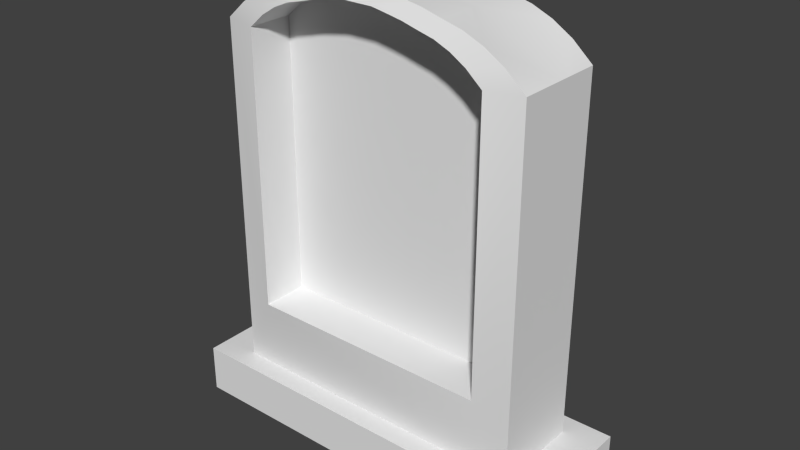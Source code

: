 # Source: Gravestone_Generic.blend  (saved by Blender 2.76.0; exported with 4.5.12 LTS)
import bpy
from mathutils import Matrix  # noqa: F401  (used for matrix-valued properties, if any)

bpy.ops.wm.read_factory_settings(use_empty=True)
scene = bpy.context.scene
scene.name = 'Scene'

# ---- collections
col_collection_1 = bpy.data.collections.new('Collection 1'); scene.collection.children.link(col_collection_1)

# ---- materials (node trees are filled in below, after node groups)
mat_material = bpy.data.materials.new('Material')
mat_material.alpha_threshold = 0.0
mat_material.use_transparent_shadow = False
mat_material.roughness = 0.5
mat_material.line_color = (0.0, 0.0, 0.0, 1.0)

# ---- node groups
ng_auto_smooth = bpy.data.node_groups.new('Auto Smooth', 'GeometryNodeTree')
_s = ng_auto_smooth.interface.new_socket(name='Geometry', in_out='OUTPUT', socket_type='NodeSocketGeometry')
_s = ng_auto_smooth.interface.new_socket(name='Geometry', in_out='INPUT', socket_type='NodeSocketGeometry')
_s = ng_auto_smooth.interface.new_socket(name='Angle', in_out='INPUT', socket_type='NodeSocketFloat')
_s.subtype = 'ANGLE'
_s.min_value = 0.0
_s.max_value = 3.142
ng_auto_smooth.is_modifier = True
_N = ng_auto_smooth.nodes; _L = ng_auto_smooth.links
n0 = _N.new('NodeGroupOutput'); n0.name = 'Group Output'; n0.location = (480, -100)
n1 = _N.new('NodeGroupInput'); n1.name = 'Group Input'; n1.location = (-420, -300)
n2 = _N.new('NodeGroupInput'); n2.name = 'Group Input.001'; n2.location = (-60, -100)
n3 = _N.new('GeometryNodeSetShadeSmooth'); n3.name = 'Set Shade Smooth'; n3.location = (120, -100)
n3.domain = 'EDGE'
n4 = _N.new('GeometryNodeSetShadeSmooth'); n4.name = 'Set Shade Smooth.001'; n4.location = (300, -100)
n5 = _N.new('GeometryNodeInputMeshEdgeAngle'); n5.name = 'Edge Angle'; n5.location = (-420, -220)
n6 = _N.new('GeometryNodeInputEdgeSmooth'); n6.name = 'Is Edge Smooth'; n6.location = (-60, -160)
n7 = _N.new('GeometryNodeInputShadeSmooth'); n7.name = 'Is Face Smooth'; n7.location = (-240, -340)
n8 = _N.new('FunctionNodeBooleanMath'); n8.name = 'Boolean Math'; n8.location = (-60, -220)
n9 = _N.new('FunctionNodeCompare'); n9.name = 'Compare'; n9.location = (-240, -180)
n9.operation = 'LESS_EQUAL'
_L.new(n5.outputs[0], n9.inputs[0])
_L.new(n4.outputs[0], n0.inputs[0])
_L.new(n1.outputs[1], n9.inputs[1])
_L.new(n9.outputs[0], n8.inputs[0])
_L.new(n7.outputs[0], n8.inputs[1])
_L.new(n2.outputs[0], n3.inputs[0])
_L.new(n6.outputs[0], n3.inputs[1])
_L.new(n3.outputs[0], n4.inputs[0])
_L.new(n8.outputs[0], n3.inputs[2])
n0.is_active_output = True

# ---- material node trees

# ---- world
world_world = bpy.data.worlds.new('World'); scene.world = world_world
world_world.color = (0.05088, 0.05088, 0.05088)
world_world.use_sun_shadow = False
world_world.sun_shadow_jitter_overblur = 0.0
world_world.cycles.sampling_method = 'MANUAL'
world_world.cycles.sample_map_resolution = 256

# ---- meshes
me_cube_001 = bpy.data.meshes.new('Cube.001')
me_cube_001.from_pydata([(0.5238, -0.1283, 0.1282), (-0.5238, -0.1283, 0.1282), (-0.5238, 0.1764, 0.1282), (0.5238, 0.1764, 0.1282), (0.5238, -0.1283, 1.316), (-0.5238, -0.1283, 1.316), (-0.5238, 0.1764, 1.316), (0.5238, 0.1764, 1.316), (-1.22e-06, -0.1283, 1.502), (0.5238, 0.02403, 1.316), (-0.5238, 0.02403, 1.316), (-7.627e-07, 0.1764, 1.502), (-1.068e-06, 0.02403, 1.502), (-0.2619, -0.1283, 1.46), (0.5238, 0.1002, 1.316), (-0.5238, 0.1002, 1.316), (0.2619, 0.1764, 1.46), (0.2619, -0.1283, 1.46), (0.5238, -0.05213, 1.316), (-0.5238, -0.05213, 1.316), (-0.2619, 0.1764, 1.46), (-0.2619, 0.02403, 1.46), (0.2619, 0.02403, 1.46), (-1.068e-06, -0.05213, 1.502), (-9.152e-07, 0.1002, 1.502), (0.2619, 0.1002, 1.46), (0.2619, -0.05213, 1.46), (-0.2619, -0.05213, 1.46), (-0.2619, 0.1002, 1.46), (-0.3928, -0.1283, 1.415), (0.5238, 0.1383, 1.316), (-0.5238, 0.1383, 1.316), (0.3928, 0.1764, 1.415), (0.1309, -0.1283, 1.49), (0.5238, -0.01405, 1.316), (-0.5238, -0.01405, 1.316), (-0.1309, 0.1764, 1.49), (-1.22e-06, -0.09021, 1.502), (-9.152e-07, 0.06211, 1.502), (-0.1309, -0.1283, 1.49), (0.5238, 0.06211, 1.316), (-0.5238, 0.06211, 1.316), (0.1309, 0.1764, 1.49), (0.3928, -0.1283, 1.415), (0.5238, -0.09021, 1.316), (-0.5238, -0.09021, 1.316), (-0.3928, 0.1764, 1.415), (-1.068e-06, -0.01405, 1.502), (-9.152e-07, 0.1383, 1.502), (0.2619, 0.06211, 1.46), (0.2619, 0.1383, 1.46), (0.2619, -0.09021, 1.46), (0.2619, -0.01405, 1.46), (-0.2619, -0.09021, 1.46), (-0.2619, -0.01405, 1.46), (-0.2619, 0.06211, 1.46), (-0.2619, 0.1383, 1.46), (-0.4583, -0.1283, 1.374), (0.5238, 0.1573, 1.316), (-0.5238, 0.1573, 1.316), (0.4583, 0.1764, 1.374), (0.06547, -0.1283, 1.502), (0.5238, 0.004993, 1.316), (-0.5238, 0.004993, 1.316), (-0.06547, 0.1764, 1.502), (-1.22e-06, -0.1092, 1.502), (-1.068e-06, 0.04307, 1.502), (-0.1964, -0.1283, 1.478), (0.5238, 0.08115, 1.316), (-0.5238, 0.08115, 1.316), (0.1964, 0.1764, 1.478), (0.3274, -0.1283, 1.443), (0.5238, -0.07117, 1.316), (-0.5238, -0.07117, 1.316), (-0.3274, 0.1764, 1.443), (-1.068e-06, -0.03309, 1.502), (-9.152e-07, 0.1192, 1.502), (0.2619, 0.04307, 1.46), (0.2619, 0.1192, 1.46), (0.2619, -0.1092, 1.46), (0.2619, -0.03309, 1.46), (-0.2619, -0.1092, 1.46), (-0.2619, -0.03309, 1.46), (-0.2619, 0.04307, 1.46), (-0.2619, 0.1192, 1.46), (-0.3274, -0.1283, 1.443), (0.5238, 0.1192, 1.316), (-0.5238, 0.1192, 1.316), (0.3274, 0.1764, 1.443), (0.1964, -0.1283, 1.478), (0.5238, -0.03309, 1.316), (-0.5238, -0.03309, 1.316), (-0.1964, 0.1764, 1.478), (-1.22e-06, -0.07117, 1.502), (-9.152e-07, 0.08115, 1.502), (-0.06547, -0.1283, 1.502), (0.5238, 0.04307, 1.316), (-0.5238, 0.04307, 1.316), (0.06547, 0.1764, 1.502), (0.4583, -0.1283, 1.374), (0.5238, -0.1092, 1.316), (-0.5238, -0.1092, 1.316), (-0.4583, 0.1764, 1.374), (-1.068e-06, 0.004993, 1.502), (-9.152e-07, 0.1573, 1.502), (0.2619, 0.08115, 1.46), (0.2619, 0.1573, 1.46), (0.2619, -0.07117, 1.46), (0.2619, 0.004993, 1.46), (-0.2619, -0.07117, 1.46), (-0.2619, 0.004993, 1.46), (-0.2619, 0.08115, 1.46), (-0.2619, 0.1573, 1.46), (0.4094, -0.1533, 0.3842), (-0.4094, -0.1533, 0.3842), (0.4094, -0.1533, 1.313), (-0.4094, -0.1533, 1.313), (-0.3582, -0.1533, 1.358), (0.05117, -0.1533, 1.458), (-1.22e-06, -0.1533, 1.458), (-0.1535, -0.1533, 1.439), (-0.2047, -0.1533, 1.425), (0.2559, -0.1533, 1.412), (0.2047, -0.1533, 1.425), (-0.2559, -0.1533, 1.412), (-0.3071, -0.1533, 1.39), (0.1535, -0.1533, 1.439), (0.1023, -0.1533, 1.449), (-0.05118, -0.1533, 1.458), (-0.1024, -0.1533, 1.449), (0.3582, -0.1533, 1.358), (0.3071, -0.1533, 1.39), (0.4094, 0.0002453, 0.3842), (-0.4094, 0.0002455, 0.3842), (0.4094, 0.0002452, 1.313), (-0.4094, 0.0002455, 1.313), (-0.3582, 0.0002455, 1.358), (0.05117, 0.0002454, 1.458), (-1.22e-06, 0.0002454, 1.458), (-0.1535, 0.0002454, 1.439), (-0.2047, 0.0002454, 1.425), (0.2559, 0.0002452, 1.412), (0.2047, 0.0002452, 1.425), (-0.2559, 0.0002454, 1.412), (-0.3071, 0.0002454, 1.39), (0.1535, 0.0002454, 1.439), (0.1023, 0.0002454, 1.449), (-0.05118, 0.0002454, 1.458), (-0.1024, 0.0002454, 1.449), (0.3582, 0.0002452, 1.358), (0.3071, 0.0002452, 1.39), (0.6501, -0.2005, -0.02415), (-0.6501, -0.2005, -0.02415), (-0.6501, 0.2485, -0.02415), (0.6501, 0.2485, -0.02415), (0.6501, -0.2005, 0.1378), (-0.6501, -0.2005, 0.1378), (-0.6501, 0.2485, 0.1378), (0.6501, 0.2485, 0.1378)], [], [(0, 1, 2, 3), (1, 5, 101, 45, 73, 19, 91, 35, 63, 10, 97, 41, 69, 15, 87, 31, 59, 6, 2), (2, 6, 102, 46, 74, 20, 92, 36, 64, 11, 98, 42, 70, 16, 88, 32, 60, 7, 3), (4, 0, 3, 7, 58, 30, 86, 14, 68, 40, 96, 9, 62, 34, 90, 18, 72, 44, 100), (52, 108, 22, 77, 49, 105, 25, 78, 50, 106, 16, 70, 42, 98, 11, 104, 48, 76, 24, 94, 38, 66, 12, 103, 47, 75, 23, 93, 37, 65, 8, 61, 33, 89, 17, 79, 51, 107, 26, 80), (40, 68, 14, 86, 30, 58, 7, 60, 32, 88, 16, 106, 50, 78, 25, 105, 49, 77, 22, 108, 52, 80, 26, 107, 51, 79, 17, 71, 43, 99, 4, 100, 44, 72, 18, 90, 34, 62, 9, 96), (37, 93, 23, 75, 47, 103, 12, 66, 38, 94, 24, 76, 48, 104, 11, 64, 36, 92, 20, 112, 56, 84, 28, 111, 55, 83, 21, 110, 54, 82, 27, 109, 53, 81, 13, 67, 39, 95, 8, 65), (132, 134, 149, 150, 141, 142, 145, 146, 137, 138, 147, 148, 139, 140, 143, 144, 136, 135, 133), (114, 113, 132, 133), (113, 115, 134, 132), (116, 114, 133, 135), (122, 123, 142, 141, 150, 149, 134, 115, 130, 131), (126, 127, 118, 119, 138, 137, 146, 145, 142, 123), (128, 129, 120, 121, 140, 139, 148, 147, 138, 119), (56, 112, 20, 74, 46, 102, 6, 59, 31, 87, 15, 69, 41, 97, 10, 63, 35, 91, 19, 73, 45, 101, 5, 57, 29, 85, 13, 81, 53, 109, 27, 82, 54, 110, 21, 83, 55, 111, 28, 84), (1, 0, 4, 115, 113, 114, 116, 5), (29, 57, 5, 116, 117, 125, 124, 121, 120, 129, 128, 119, 118, 127, 126, 123, 122, 131, 130, 115, 4, 99, 43, 71, 17, 89, 33, 61, 8, 95, 39, 67, 13, 85), (124, 125, 117, 116, 135, 136, 144, 143, 140, 121), (151, 152, 153, 154), (155, 158, 157, 156), (151, 155, 156, 152), (152, 156, 157, 153), (153, 157, 158, 154), (155, 151, 154, 158)])
me_cube_001.polygons.foreach_set('use_smooth', [True] * 24)
_uv = me_cube_001.uv_layers.new(name='UVMap')
_uv.uv.foreach_set('vector', [0.5189, 0.0086, 0.5189, 0.04614, 0.4076, 0.04614, 0.4076, 0.0086, 0.5189, 0.04614, 0.5189, 0.8192, 0.5119, 0.8192, 0.505, 0.8192, 0.498, 0.8192, 0.4911, 0.8192, 0.4841, 0.8192, 0.4772, 0.8192, 0.4702, 0.8192, 0.4633, 0.8192, 0.4563, 0.8192, 0.4493, 0.8192, 0.4424, 0.8192, 0.4354, 0.8192, 0.4285, 0.8192, 0.4215, 0.8192, 0.4146, 0.8192, 0.4076, 0.8192, 0.4076, 0.04614, 0.2541, 0.0086, 0.2541, 0.8582, 0.2472, 0.8998, 0.2402, 0.9288, 0.2333, 0.9492, 0.2263, 0.9609, 0.2194, 0.9737, 0.2124, 0.9829, 0.2055, 0.9914, 0.1985, 0.9914, 0.1916, 0.9914, 0.1846, 0.9829, 0.1777, 0.9737, 0.1707, 0.9609, 0.1638, 0.9492, 0.1568, 0.9288, 0.1499, 0.8998, 0.1429, 0.8582, 0.1429, 0.0086, 0.1218, 0.1418, 0.1218, 0.9914, 0.01057, 0.9914, 0.01057, 0.1418, 0.01752, 0.1418, 0.02447, 0.1418, 0.03142, 0.1418, 0.03837, 0.1418, 0.04532, 0.1418, 0.05228, 0.1418, 0.05923, 0.1418, 0.06618, 0.1418, 0.07313, 0.1418, 0.08008, 0.1418, 0.08703, 0.1418, 0.09398, 0.1418, 0.1009, 0.1418, 0.1079, 0.1418, 0.1148, 0.1418, 0.08008, 0.0391, 0.07313, 0.0391, 0.06618, 0.0391, 0.05923, 0.0391, 0.05228, 0.0391, 0.04532, 0.0391, 0.03837, 0.0391, 0.03142, 0.0391, 0.02447, 0.0391, 0.01752, 0.0391, 0.01057, 0.0391, 0.01057, 0.02635, 0.01057, 0.01712, 0.01057, 0.0086, 0.01057, 0.0086, 0.01752, 0.0086, 0.02447, 0.0086, 0.03142, 0.0086, 0.03837, 0.0086, 0.04532, 0.0086, 0.05228, 0.0086, 0.05923, 0.0086, 0.06618, 0.0086, 0.07313, 0.0086, 0.08008, 0.0086, 0.08703, 0.0086, 0.09398, 0.0086, 0.1009, 0.0086, 0.1079, 0.0086, 0.1148, 0.0086, 0.1218, 0.0086, 0.1218, 0.0086, 0.1218, 0.01712, 0.1218, 0.02635, 0.1218, 0.0391, 0.1148, 0.0391, 0.1079, 0.0391, 0.1009, 0.0391, 0.09398, 0.0391, 0.08703, 0.0391, 0.05228, 0.1418, 0.04532, 0.1418, 0.03837, 0.1418, 0.03142, 0.1418, 0.02447, 0.1418, 0.01752, 0.1418, 0.01057, 0.1418, 0.01057, 0.1002, 0.01057, 0.07123, 0.01057, 0.05081, 0.01057, 0.0391, 0.01752, 0.0391, 0.02447, 0.0391, 0.03142, 0.0391, 0.03837, 0.0391, 0.04532, 0.0391, 0.05228, 0.0391, 0.05923, 0.0391, 0.06618, 0.0391, 0.07313, 0.0391, 0.08008, 0.0391, 0.08703, 0.0391, 0.09398, 0.0391, 0.1009, 0.0391, 0.1079, 0.0391, 0.1148, 0.0391, 0.1218, 0.0391, 0.1218, 0.05081, 0.1218, 0.07123, 0.1218, 0.1002, 0.1218, 0.1418, 0.1148, 0.1418, 0.1079, 0.1418, 0.1009, 0.1418, 0.09398, 0.1418, 0.08703, 0.1418, 0.08008, 0.1418, 0.07313, 0.1418, 0.06618, 0.1418, 0.05923, 0.1418, 0.9894, 0.3397, 0.9894, 0.3454, 0.9894, 0.3511, 0.9894, 0.3567, 0.9894, 0.3624, 0.9894, 0.368, 0.9894, 0.3737, 0.9894, 0.3793, 0.9894, 0.385, 0.9894, 0.3907, 0.9894, 0.3963, 0.9894, 0.402, 0.9894, 0.4076, 0.9894, 0.4133, 0.9894, 0.419, 0.9825, 0.419, 0.9755, 0.419, 0.9686, 0.419, 0.9616, 0.419, 0.9616, 0.4133, 0.9616, 0.4076, 0.9616, 0.402, 0.9616, 0.3963, 0.9616, 0.3907, 0.9616, 0.385, 0.9616, 0.3793, 0.9616, 0.3737, 0.9616, 0.368, 0.9616, 0.3624, 0.9616, 0.3567, 0.9616, 0.3511, 0.9616, 0.3454, 0.9616, 0.3397, 0.9616, 0.3341, 0.9616, 0.3284, 0.9686, 0.3284, 0.9755, 0.3284, 0.9825, 0.3284, 0.9894, 0.3284, 0.9894, 0.3341, 0.6269, 0.0086, 0.6269, 0.6722, 0.6215, 0.7047, 0.6161, 0.7273, 0.6106, 0.7433, 0.6052, 0.7524, 0.5998, 0.7624, 0.5943, 0.7696, 0.5889, 0.7763, 0.5835, 0.7763, 0.578, 0.7763, 0.5726, 0.7696, 0.5672, 0.7624, 0.5617, 0.7524, 0.5563, 0.7433, 0.5509, 0.7273, 0.5454, 0.7047, 0.54, 0.6722, 0.54, 0.0086, 0.7813, 0.7395, 0.7813, 0.8103, 0.7253, 0.8103, 0.7253, 0.7395, 0.7253, 0.7223, 0.7253, 0.118, 0.7813, 0.118, 0.7813, 0.7223, 0.7041, 0.1127, 0.7041, 0.7768, 0.6481, 0.7768, 0.6481, 0.1127, 0.7253, 0.04779, 0.7253, 0.03763, 0.7813, 0.03763, 0.7813, 0.04779, 0.7813, 0.06415, 0.7813, 0.08656, 0.7813, 0.118, 0.7253, 0.118, 0.7253, 0.08656, 0.7253, 0.06415, 0.7253, 0.02673, 0.7253, 0.01833, 0.7253, 0.01043, 0.7253, 0.0086, 0.7813, 0.0086, 0.7813, 0.01043, 0.7813, 0.01833, 0.7813, 0.02673, 0.7813, 0.03763, 0.7253, 0.03763, 0.7041, 0.0086, 0.7041, 0.01526, 0.7041, 0.02247, 0.7041, 0.03244, 0.6481, 0.03244, 0.6481, 0.02247, 0.6481, 0.01526, 0.6481, 0.0086, 0.6481, 0.0086, 0.7041, 0.0086, 0.4215, 0.9033, 0.4146, 0.9033, 0.4076, 0.9033, 0.4076, 0.895, 0.4076, 0.8788, 0.4076, 0.8548, 0.4076, 0.8192, 0.4146, 0.8192, 0.4215, 0.8192, 0.4285, 0.8192, 0.4354, 0.8192, 0.4424, 0.8192, 0.4493, 0.8192, 0.4563, 0.8192, 0.4633, 0.8192, 0.4702, 0.8192, 0.4772, 0.8192, 0.4841, 0.8192, 0.4911, 0.8192, 0.498, 0.8192, 0.505, 0.8192, 0.5119, 0.8192, 0.5189, 0.8192, 0.5189, 0.8548, 0.5189, 0.8788, 0.5189, 0.895, 0.5189, 0.9033, 0.5119, 0.9033, 0.505, 0.9033, 0.498, 0.9033, 0.4911, 0.9033, 0.4841, 0.9033, 0.4772, 0.9033, 0.4702, 0.9033, 0.4633, 0.9033, 0.4563, 0.9033, 0.4493, 0.9033, 0.4424, 0.9033, 0.4354, 0.9033, 0.4285, 0.9033, 0.2753, 0.0086, 0.3865, 0.0086, 0.3865, 0.8576, 0.3744, 0.8549, 0.3744, 0.1913, 0.2874, 0.1913, 0.2874, 0.8549, 0.2753, 0.8576, 0.2892, 0.9281, 0.2822, 0.8992, 0.2753, 0.8576, 0.2874, 0.8549, 0.2929, 0.8875, 0.2983, 0.9101, 0.3037, 0.926, 0.3092, 0.9352, 0.3146, 0.9451, 0.32, 0.9523, 0.3255, 0.959, 0.3309, 0.959, 0.3363, 0.959, 0.3418, 0.9523, 0.3472, 0.9451, 0.3526, 0.9352, 0.3581, 0.926, 0.3635, 0.9101, 0.3689, 0.8875, 0.3744, 0.8549, 0.3865, 0.8576, 0.3796, 0.8992, 0.3726, 0.9281, 0.3657, 0.9485, 0.3587, 0.9602, 0.3517, 0.973, 0.3448, 0.9822, 0.3378, 0.9907, 0.3309, 0.9907, 0.3239, 0.9907, 0.317, 0.9822, 0.31, 0.973, 0.3031, 0.9602, 0.2961, 0.9485, 0.7041, 0.04159, 0.7041, 0.05755, 0.7041, 0.08017, 0.7041, 0.1127, 0.6481, 0.1127, 0.6481, 0.08017, 0.6481, 0.05755, 0.6481, 0.04159, 0.6481, 0.03244, 0.7041, 0.03244, 0.9664, 0.0086, 0.9664, 0.05519, 0.8024, 0.05519, 0.8024, 0.0086, 0.9405, 0.3284, 0.9405, 0.4618, 0.8024, 0.4618, 0.8024, 0.3284, 0.9405, 0.6121, 0.9405, 0.7278, 0.8024, 0.7278, 0.8024, 0.6121, 0.9664, 0.05519, 0.9664, 0.1606, 0.8024, 0.1606, 0.8024, 0.05519, 0.8024, 0.5949, 0.8024, 0.479, 0.9405, 0.479, 0.9405, 0.5949, 0.9448, 0.3112, 0.8024, 0.3112, 0.8024, 0.1778, 0.9448, 0.1778])
me_cube_001.materials.append(mat_material)
me_cube_001.use_remesh_preserve_volume = False
me_cube_001.use_remesh_preserve_attributes = False
me_cube_001.use_mirror_vertex_groups = False
me_cube_001.update()

# ---- objects
ob_s_gravestonegeneric = bpy.data.objects.new('S_GravestoneGeneric', me_cube_001)

# ---- transforms, parenting, visibility, modifiers, constraints
ob_s_gravestonegeneric.location = (0.0, 0.0, 0.0)
ob_s_gravestonegeneric.lock_location = (True, True, True)
ob_s_gravestonegeneric.lock_rotation = (True, True, True)
ob_s_gravestonegeneric.lock_rotations_4d = False
ob_s_gravestonegeneric.lock_scale = (True, True, True)
ob_s_gravestonegeneric.empty_display_type = 'ARROWS'
ob_s_gravestonegeneric.lineart.crease_threshold = 0.0
_m = ob_s_gravestonegeneric.modifiers.new('Triangulate', 'TRIANGULATE')
_m = ob_s_gravestonegeneric.modifiers.new('Auto Smooth', 'NODES')
_m.node_group = ng_auto_smooth
_gi = [s.identifier for s in ng_auto_smooth.interface.items_tree if s.item_type == 'SOCKET' and s.in_out == 'INPUT']
_m[_gi[1]] = 0.5236  # Angle

# ---- collection membership
col_collection_1.objects.link(ob_s_gravestonegeneric)

# ---- scene / render settings (as saved in the file)
scene.frame_start = 1; scene.frame_end = 250; scene.frame_set(1)
scene.render.engine = 'BLENDER_EEVEE_NEXT'
scene.render.resolution_percentage = 50
scene.render.dither_intensity = 0.0
scene.cycles.use_denoising = False
scene.cycles.samples = 10
scene.cycles.sampling_pattern = 'TABULATED_SOBOL'
scene.cycles.light_sampling_threshold = 0.0
scene.cycles.use_adaptive_sampling = False
scene.cycles.use_light_tree = False
scene.cycles.blur_glossy = 0.0
scene.cycles.pixel_filter_type = 'GAUSSIAN'
scene.cycles.sample_clamp_indirect = 0.0
scene.view_settings.view_transform = 'Standard'
bpy.context.view_layer.update()

# ---- added for rendering (the .blend has no active camera and no usable light): camera, sun
cam_auto = bpy.data.cameras.new('AutoCamera')
cam_auto.lens = 50.0
cam_auto.sensor_width = 36.0
cam_auto.clip_end = 1000.0
ob_auto_camera = bpy.data.objects.new('AutoCamera', cam_auto)
scene.collection.objects.link(ob_auto_camera)
ob_auto_camera.location = (1.90123, -2.25745, 2.26011)
ob_auto_camera.rotation_euler = (1.09748, -7.21219e-08, 0.694738)
scene.camera = ob_auto_camera
light_auto_sun = bpy.data.lights.new('AutoSun', 'SUN')
light_auto_sun.energy = 3.0
light_auto_sun.angle = 0.0523599
ob_auto_sun = bpy.data.objects.new('AutoSun', light_auto_sun)
scene.collection.objects.link(ob_auto_sun)
ob_auto_sun.rotation_euler = (0.872665, 0.174533, 0.523599)
bpy.context.view_layer.update()
